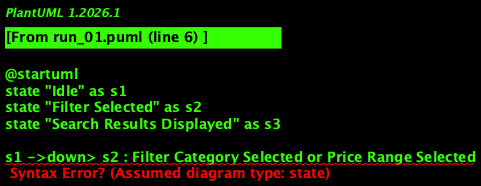

The diagram above was rendered by PlantUML. Its source (embedded in the PNG):
@startuml
state "Idle" as s1
state "Filter Selected" as s2
state "Search Results Displayed" as s3

s1 ->down> s2 : Filter Category Selected or Price Range Selected
s2 ->down> s3 : Search Criteria Applied
s3 ->up> s1 : Search Results Viewed or Filter Changed

@enduml